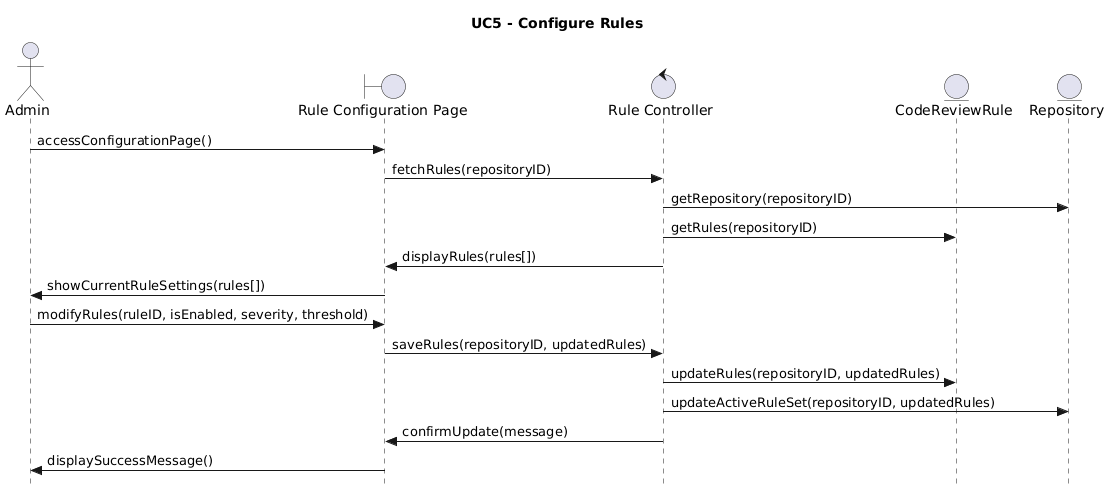

The diagram above was rendered by PlantUML. Its source (embedded in the PNG):
@startuml
title UC5 - Configure Rules
skinparam style strictuml

actor Admin

boundary "Rule Configuration Page" as RuleUI
control "Rule Controller" as RuleCtrl
entity "CodeReviewRule" as CodeReviewRule
entity "Repository" as Repository

Admin -> RuleUI : accessConfigurationPage()
RuleUI -> RuleCtrl : fetchRules(repositoryID)
RuleCtrl -> Repository : getRepository(repositoryID)
RuleCtrl -> CodeReviewRule : getRules(repositoryID)
RuleCtrl -> RuleUI : displayRules(rules[])
RuleUI -> Admin : showCurrentRuleSettings(rules[])
Admin -> RuleUI : modifyRules(ruleID, isEnabled, severity, threshold)
RuleUI -> RuleCtrl : saveRules(repositoryID, updatedRules)
RuleCtrl -> CodeReviewRule : updateRules(repositoryID, updatedRules)
RuleCtrl -> Repository : updateActiveRuleSet(repositoryID, updatedRules)
RuleCtrl -> RuleUI : confirmUpdate(message)
RuleUI -> Admin : displaySuccessMessage()
@enduml